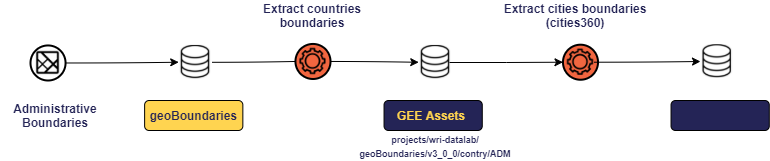

The diagram above was exported from draw.io. Its source (the exported page's mxGraphModel, read from the mxfile embedded in the PNG):
<mxGraphModel dx="1038" dy="521" grid="1" gridSize="10" guides="1" tooltips="1" connect="1" arrows="1" fold="1" page="1" pageScale="1" pageWidth="1169" pageHeight="827" math="0" shadow="0">
  <root>
    <mxCell id="0" />
    <mxCell id="1" parent="0" />
    <mxCell id="98Xre9o-A8F8N05Mj7zB-1" value="" style="rounded=1;whiteSpace=wrap;html=1;strokeColor=#000000;fillColor=#FFD450;" parent="1" vertex="1">
      <mxGeometry x="164.12" y="170" width="98.23" height="30" as="geometry" />
    </mxCell>
    <mxCell id="98Xre9o-A8F8N05Mj7zB-2" style="edgeStyle=orthogonalEdgeStyle;curved=1;rounded=0;orthogonalLoop=1;jettySize=auto;html=1;exitX=1;exitY=0.5;exitDx=0;exitDy=0;entryX=0;entryY=0.5;entryDx=0;entryDy=0;" parent="1" source="98Xre9o-A8F8N05Mj7zB-3" target="98Xre9o-A8F8N05Mj7zB-5" edge="1">
      <mxGeometry relative="1" as="geometry" />
    </mxCell>
    <mxCell id="98Xre9o-A8F8N05Mj7zB-3" value="" style="ellipse;whiteSpace=wrap;html=1;aspect=fixed;strokeWidth=2;fillColor=#FFFFFF;" parent="1" vertex="1">
      <mxGeometry x="50" y="114.95" width="35.05" height="35.05" as="geometry" />
    </mxCell>
    <mxCell id="98Xre9o-A8F8N05Mj7zB-4" value="" style="shape=image;verticalLabelPosition=bottom;labelBackgroundColor=#ffffff;verticalAlign=top;aspect=fixed;imageAspect=0;image=https://icon-library.com/images/district-icon/district-icon-10.jpg;" parent="1" vertex="1">
      <mxGeometry x="54.16" y="119.1" width="26.74" height="26.74" as="geometry" />
    </mxCell>
    <mxCell id="98Xre9o-A8F8N05Mj7zB-5" value="" style="shape=image;verticalLabelPosition=bottom;labelBackgroundColor=#ffffff;verticalAlign=top;aspect=fixed;imageAspect=0;image=https://img.icons8.com/ios/452/database.png;imageBackground=#ffffff;" parent="1" vertex="1">
      <mxGeometry x="198.23" y="114.94999999999999" width="33.54" height="33.54" as="geometry" />
    </mxCell>
    <mxCell id="98Xre9o-A8F8N05Mj7zB-6" value="&lt;font color=&quot;#242456&quot;&gt;&lt;b&gt;geoBoundaries&amp;nbsp;&lt;/b&gt;&lt;/font&gt;" style="text;html=1;strokeColor=none;fillColor=none;align=center;verticalAlign=middle;whiteSpace=wrap;rounded=0;" parent="1" vertex="1">
      <mxGeometry x="164.12" y="170" width="101.77" height="30" as="geometry" />
    </mxCell>
    <mxCell id="98Xre9o-A8F8N05Mj7zB-7" value="&lt;font color=&quot;#242456&quot; size=&quot;1&quot;&gt;&lt;b style=&quot;font-size: 9px&quot;&gt;projects/wri-datalab/&lt;br&gt;geoBoundaries/v3_0_0/contry/ADM&lt;/b&gt;&lt;/font&gt;" style="text;html=1;strokeColor=none;fillColor=none;align=center;verticalAlign=middle;whiteSpace=wrap;rounded=0;" parent="1" vertex="1">
      <mxGeometry x="390" y="200" width="130" height="30" as="geometry" />
    </mxCell>
    <mxCell id="98Xre9o-A8F8N05Mj7zB-8" value="" style="shape=image;verticalLabelPosition=bottom;labelBackgroundColor=#ffffff;verticalAlign=top;aspect=fixed;imageAspect=0;image=https://img.icons8.com/ios/452/database.png;imageBackground=#ffffff;" parent="1" vertex="1">
      <mxGeometry x="438.23" y="114.94999999999999" width="33.54" height="33.54" as="geometry" />
    </mxCell>
    <mxCell id="98Xre9o-A8F8N05Mj7zB-9" style="edgeStyle=orthogonalEdgeStyle;curved=1;rounded=0;orthogonalLoop=1;jettySize=auto;html=1;startArrow=none;exitX=1;exitY=0.5;exitDx=0;exitDy=0;" parent="1" source="98Xre9o-A8F8N05Mj7zB-15" target="98Xre9o-A8F8N05Mj7zB-8" edge="1">
      <mxGeometry relative="1" as="geometry">
        <mxPoint x="336.61" y="131.71428571428567" as="sourcePoint" />
        <mxPoint x="208.23000000000002" y="141.72000000000003" as="targetPoint" />
      </mxGeometry>
    </mxCell>
    <mxCell id="98Xre9o-A8F8N05Mj7zB-10" value="&lt;font color=&quot;#242456&quot;&gt;&lt;b&gt;Extract countries boundaries&lt;/b&gt;&lt;/font&gt;" style="text;html=1;strokeColor=none;fillColor=none;align=center;verticalAlign=middle;whiteSpace=wrap;rounded=0;" parent="1" vertex="1">
      <mxGeometry x="277.48" y="70.00000000000001" width="110" height="30" as="geometry" />
    </mxCell>
    <mxCell id="98Xre9o-A8F8N05Mj7zB-11" value="" style="rounded=1;whiteSpace=wrap;html=1;strokeColor=#000000;fillColor=#242456;" parent="1" vertex="1">
      <mxGeometry x="403.53999999999996" y="170" width="98.23" height="30" as="geometry" />
    </mxCell>
    <mxCell id="98Xre9o-A8F8N05Mj7zB-12" value="&lt;b&gt;&lt;font color=&quot;#ffd450&quot;&gt;GEE Assets&lt;/font&gt;&lt;/b&gt;" style="text;html=1;strokeColor=none;fillColor=none;align=center;verticalAlign=middle;whiteSpace=wrap;rounded=0;" parent="1" vertex="1">
      <mxGeometry x="400" y="170" width="101.77" height="30" as="geometry" />
    </mxCell>
    <mxCell id="98Xre9o-A8F8N05Mj7zB-13" value="" style="edgeStyle=orthogonalEdgeStyle;curved=1;rounded=0;orthogonalLoop=1;jettySize=auto;html=1;endArrow=none;entryX=0;entryY=0.5;entryDx=0;entryDy=0;" parent="1" source="98Xre9o-A8F8N05Mj7zB-5" target="98Xre9o-A8F8N05Mj7zB-14" edge="1">
      <mxGeometry relative="1" as="geometry">
        <mxPoint x="231.76999999999998" y="131.72000000000003" as="sourcePoint" />
        <mxPoint x="310" y="131.71428571428567" as="targetPoint" />
      </mxGeometry>
    </mxCell>
    <mxCell id="98Xre9o-A8F8N05Mj7zB-14" value="" style="ellipse;whiteSpace=wrap;html=1;aspect=fixed;strokeWidth=2;fillColor=#F26640;" parent="1" vertex="1">
      <mxGeometry x="314.95" y="113.44" width="35.05" height="35.05" as="geometry" />
    </mxCell>
    <mxCell id="98Xre9o-A8F8N05Mj7zB-15" value="" style="shape=image;verticalLabelPosition=bottom;labelBackgroundColor=#ffffff;verticalAlign=top;aspect=fixed;imageAspect=0;image=https://cdn1.iconfinder.com/data/icons/internet-28/48/16-512.png;" parent="1" vertex="1">
      <mxGeometry x="319.17" y="117.66" width="26.61" height="26.61" as="geometry" />
    </mxCell>
    <mxCell id="98Xre9o-A8F8N05Mj7zB-16" value="" style="ellipse;whiteSpace=wrap;html=1;aspect=fixed;strokeWidth=2;fillColor=#F26640;" parent="1" vertex="1">
      <mxGeometry x="582.47" y="114.19" width="35.05" height="35.05" as="geometry" />
    </mxCell>
    <mxCell id="98Xre9o-A8F8N05Mj7zB-17" value="" style="shape=image;verticalLabelPosition=bottom;labelBackgroundColor=#ffffff;verticalAlign=top;aspect=fixed;imageAspect=0;image=https://cdn1.iconfinder.com/data/icons/internet-28/48/16-512.png;" parent="1" vertex="1">
      <mxGeometry x="586.69" y="118.41" width="26.61" height="26.61" as="geometry" />
    </mxCell>
    <mxCell id="98Xre9o-A8F8N05Mj7zB-18" style="edgeStyle=orthogonalEdgeStyle;curved=1;rounded=0;orthogonalLoop=1;jettySize=auto;html=1;startArrow=none;entryX=0;entryY=0.5;entryDx=0;entryDy=0;" parent="1" target="98Xre9o-A8F8N05Mj7zB-16" edge="1">
      <mxGeometry relative="1" as="geometry">
        <mxPoint x="469" y="132" as="sourcePoint" />
        <mxPoint x="448.23" y="141.7714285714286" as="targetPoint" />
      </mxGeometry>
    </mxCell>
    <mxCell id="98Xre9o-A8F8N05Mj7zB-19" value="&lt;font color=&quot;#242456&quot;&gt;&lt;b&gt;Extract cities boundaries (cities360)&lt;/b&gt;&lt;/font&gt;" style="text;html=1;strokeColor=none;fillColor=none;align=center;verticalAlign=middle;whiteSpace=wrap;rounded=0;" parent="1" vertex="1">
      <mxGeometry x="520" y="70" width="150" height="30" as="geometry" />
    </mxCell>
    <mxCell id="98Xre9o-A8F8N05Mj7zB-20" value="" style="shape=image;verticalLabelPosition=bottom;labelBackgroundColor=#ffffff;verticalAlign=top;aspect=fixed;imageAspect=0;image=https://img.icons8.com/ios/452/database.png;imageBackground=#ffffff;" parent="1" vertex="1">
      <mxGeometry x="720" y="114.19999999999999" width="33.54" height="33.54" as="geometry" />
    </mxCell>
    <mxCell id="98Xre9o-A8F8N05Mj7zB-21" style="edgeStyle=orthogonalEdgeStyle;curved=1;rounded=0;orthogonalLoop=1;jettySize=auto;html=1;startArrow=none;entryX=0;entryY=0.5;entryDx=0;entryDy=0;exitX=1;exitY=0.5;exitDx=0;exitDy=0;" parent="1" source="98Xre9o-A8F8N05Mj7zB-17" target="98Xre9o-A8F8N05Mj7zB-20" edge="1">
      <mxGeometry relative="1" as="geometry">
        <mxPoint x="479" y="142" as="sourcePoint" />
        <mxPoint x="592.4699999999964" y="141.71500000000003" as="targetPoint" />
      </mxGeometry>
    </mxCell>
    <mxCell id="98Xre9o-A8F8N05Mj7zB-22" value="" style="rounded=1;whiteSpace=wrap;html=1;strokeColor=#000000;fillColor=#242456;" parent="1" vertex="1">
      <mxGeometry x="690.54" y="170" width="98.23" height="30" as="geometry" />
    </mxCell>
    <mxCell id="oE5eL_UYLoZwsxyO3jlT-1" value="&lt;font color=&quot;#242456&quot;&gt;&lt;b&gt;Administrative Boundaries&lt;/b&gt;&lt;/font&gt;" style="text;html=1;strokeColor=none;fillColor=none;align=center;verticalAlign=middle;whiteSpace=wrap;rounded=0;" vertex="1" parent="1">
      <mxGeometry x="20" y="170" width="110" height="30" as="geometry" />
    </mxCell>
  </root>
</mxGraphModel>